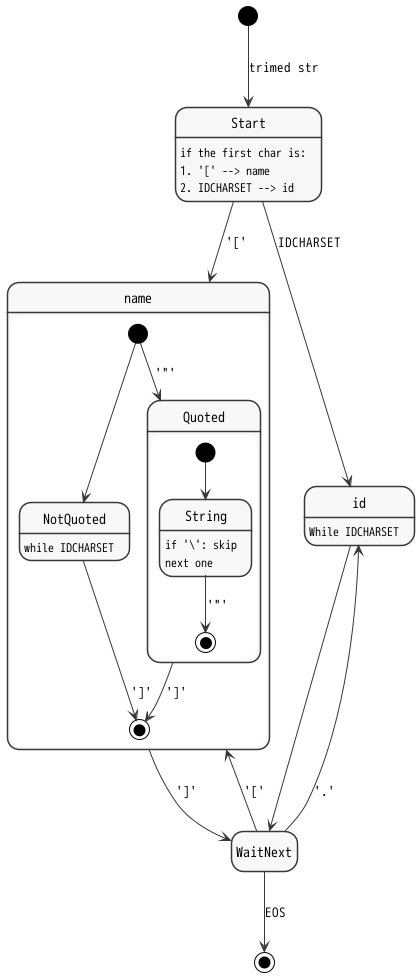

The diagram above was rendered by PlantUML. Its source (embedded in the PNG):
@startuml SymbolString

!include style.iuml
hide empty description

[*] --> Start : trimed str
Start: if the first char is:
Start: 1. '[' --> name
Start: 2. IDCHARSET --> id

Start --> id : IDCHARSET
id : While IDCHARSET

Start --> name : '['
state name {
  [*] --> NotQuoted
  [*] --> Quoted : '"'

  state Quoted {
    [*] --> String
    String : if '\': skip\nnext one
    String --> [*] : '"'
  }

  NotQuoted : while IDCHARSET

  NotQuoted --> [*] : ']'
  Quoted --> [*] : ']'
}

id -down-> WaitNext
name -down-> WaitNext : ']'

WaitNext -down-> [*] : EOS
WaitNext -up-> id : '.'
WaitNext -up-> name : '['

@enduml